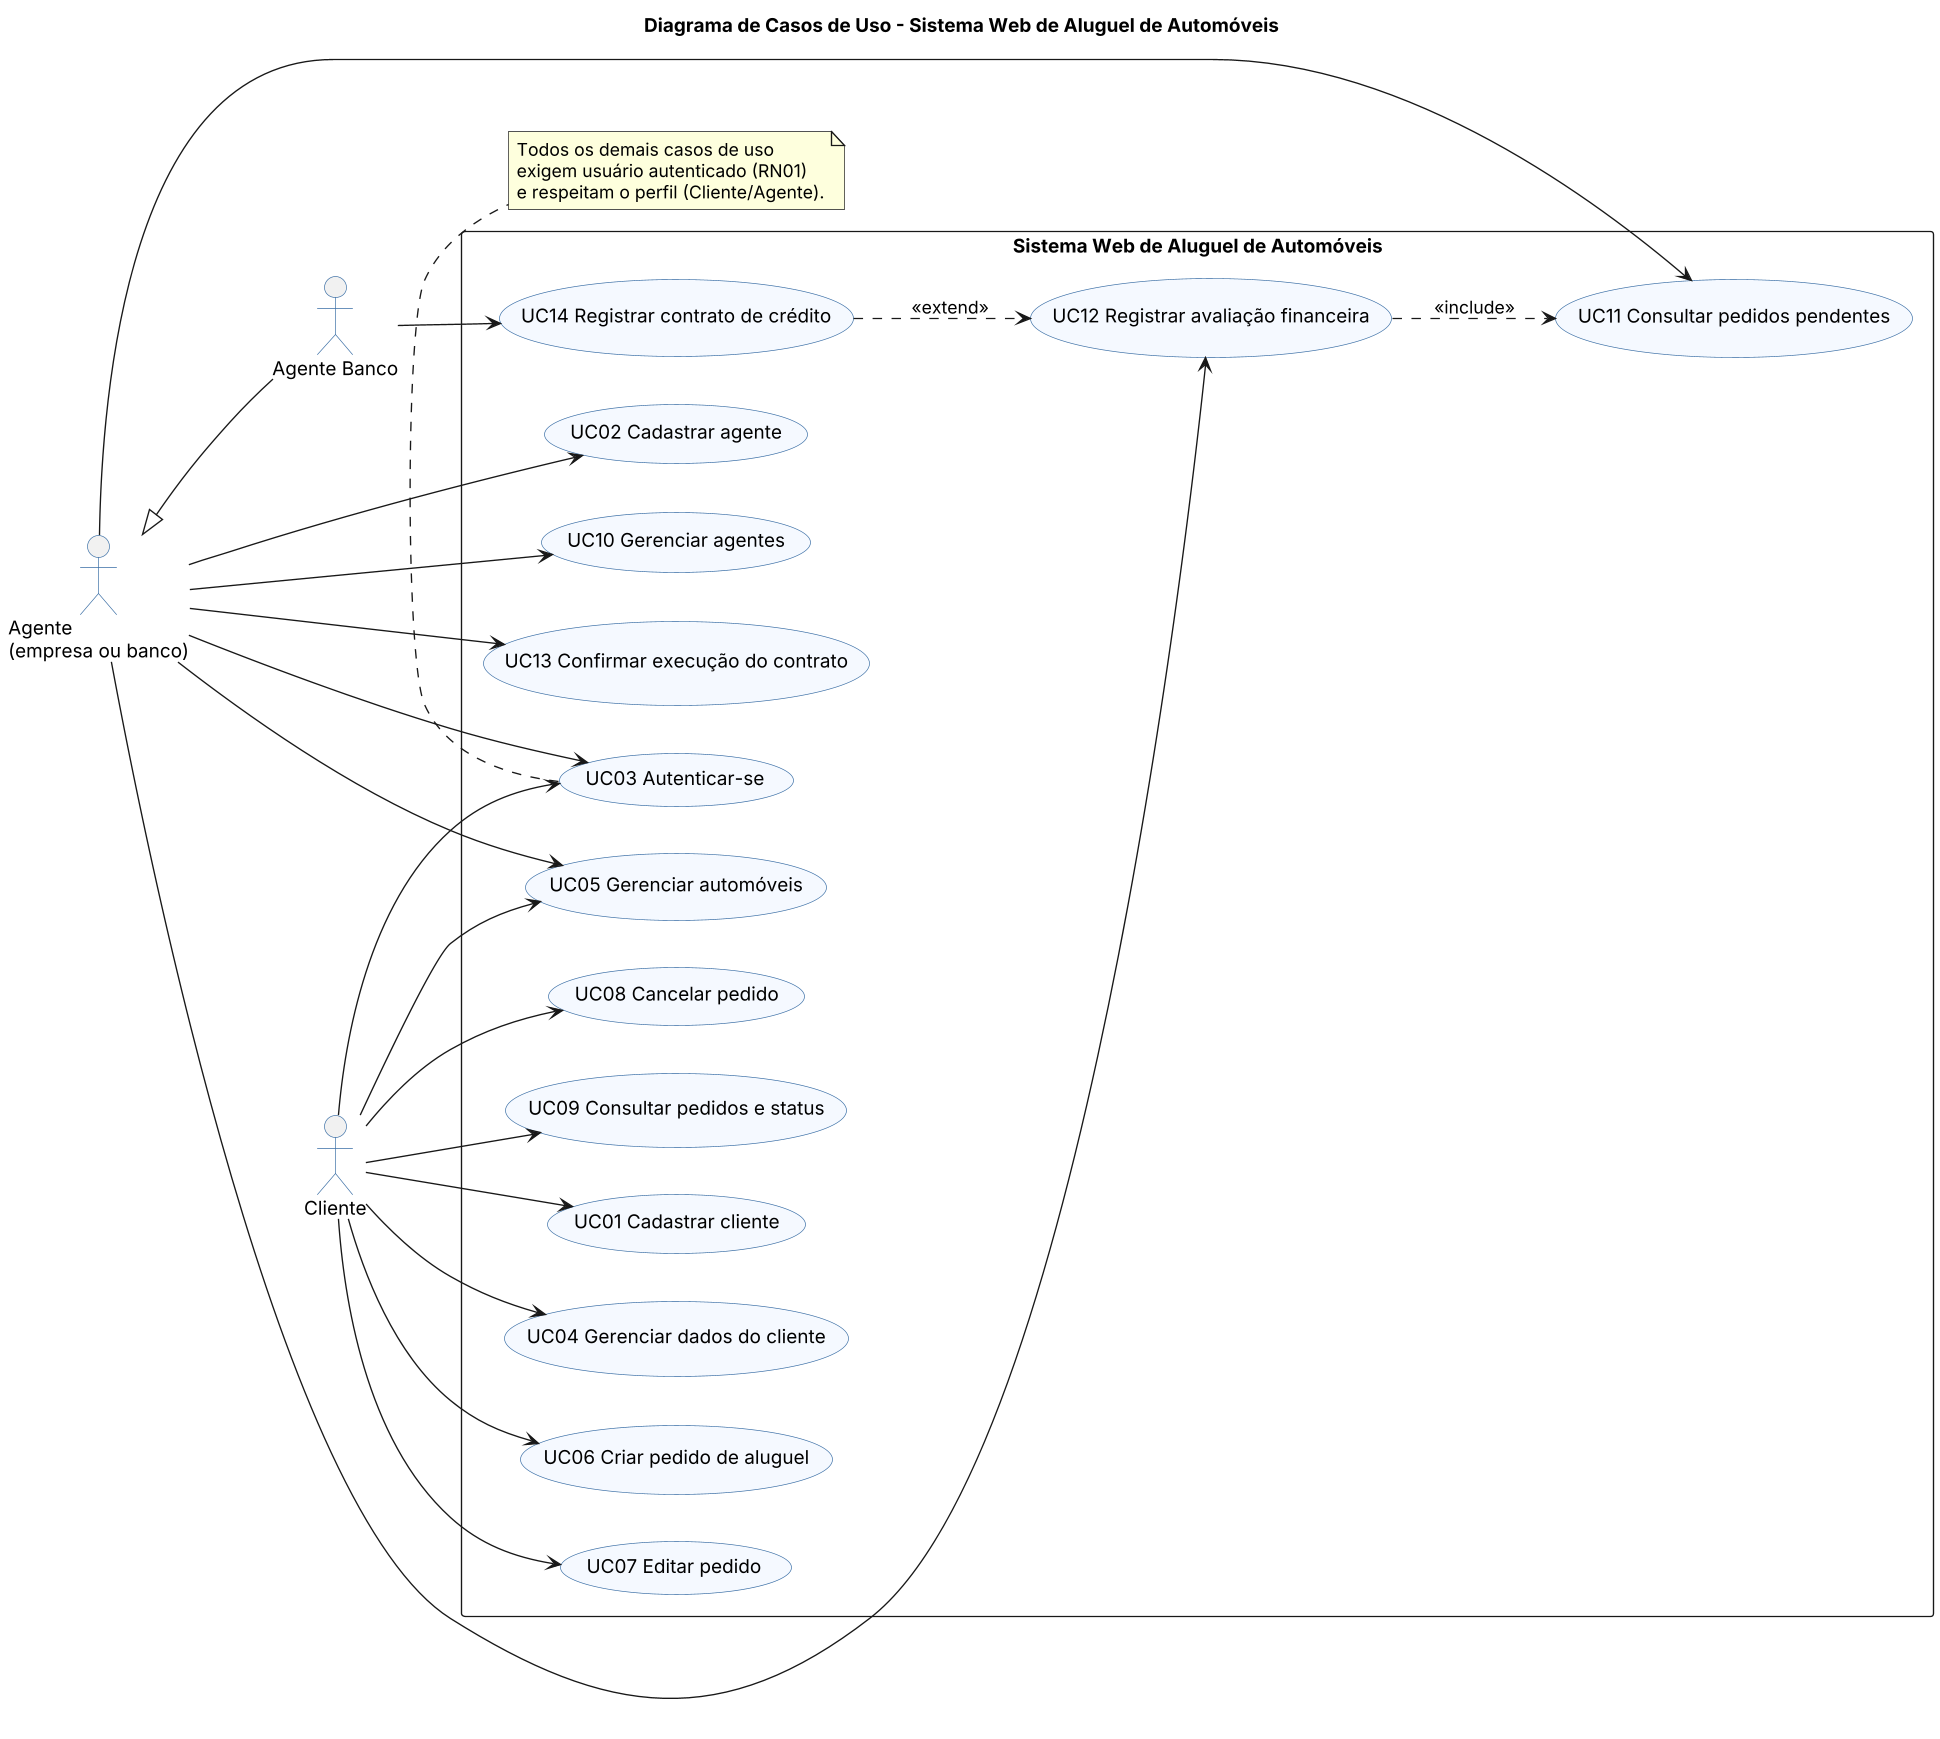

The diagram above was rendered by PlantUML. Its source (embedded in the PNG):
@startuml casos-de-uso
title Diagrama de Casos de Uso - Sistema Web de Aluguel de Automóveis
left to right direction
skinparam shadowing false
skinparam dpi 130
skinparam packageStyle rectangle
skinparam usecase {
  BackgroundColor #F5F9FF
  BorderColor #3A6EA5
}
skinparam actorBorderColor #3A6EA5

actor Cliente as CLI
actor "Agente\n(empresa ou banco)" as AGE
actor "Agente Banco" as BAN
AGE <|-- BAN

rectangle "Sistema Web de Aluguel de Automóveis" {
  usecase "UC01 Cadastrar cliente" as UC01
  usecase "UC02 Cadastrar agente" as UC02
  usecase "UC03 Autenticar-se" as UC03
  usecase "UC04 Gerenciar dados do cliente" as UC04
  usecase "UC05 Gerenciar automóveis" as UC05
  usecase "UC06 Criar pedido de aluguel" as UC06
  usecase "UC07 Editar pedido" as UC07
  usecase "UC08 Cancelar pedido" as UC08
  usecase "UC09 Consultar pedidos e status" as UC09
  usecase "UC10 Gerenciar agentes" as UC10
  usecase "UC11 Consultar pedidos pendentes" as UC11
  usecase "UC12 Registrar avaliação financeira" as UC12
  usecase "UC13 Confirmar execução do contrato" as UC13
  usecase "UC14 Registrar contrato de crédito" as UC14
}

CLI --> UC01
CLI --> UC03
CLI --> UC04
CLI --> UC05
CLI --> UC06
CLI --> UC07
CLI --> UC08
CLI --> UC09

AGE --> UC02
AGE --> UC03
AGE --> UC05
AGE --> UC10
AGE --> UC11
AGE --> UC12
AGE --> UC13
BAN --> UC14

UC12 ..> UC11 : <<include>>
UC14 ..> UC12 : <<extend>>

note bottom of UC03
  Todos os demais casos de uso
  exigem usuário autenticado (RN01)
  e respeitam o perfil (Cliente/Agente).
end note
@enduml